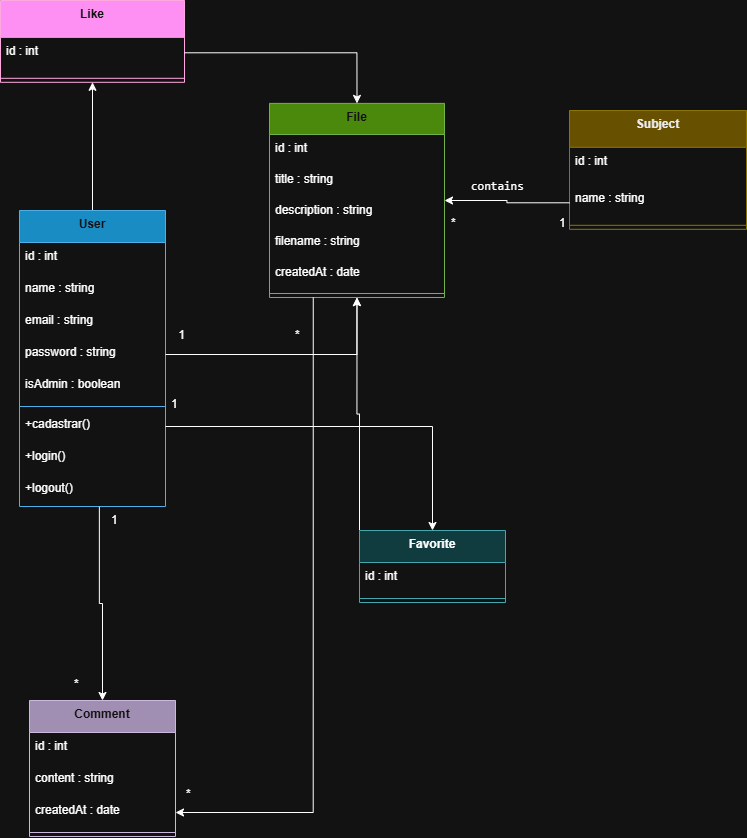

The diagram above was exported from draw.io. Its source (the exported page's mxGraphModel, read from the mxfile embedded in the PNG):
<mxGraphModel dx="1471" dy="850" grid="1" gridSize="10" guides="1" tooltips="1" connect="1" arrows="1" fold="1" page="1" pageScale="1" pageWidth="827" pageHeight="1169" math="0" shadow="0">
  <root>
    <mxCell id="0" />
    <mxCell id="1" parent="0" />
    <mxCell id="sH9iC5vC4HwpWuHNOHLK-37" edge="1" parent="1" source="d64mrdzcrITWGH3_K8Zr-46" style="edgeStyle=orthogonalEdgeStyle;rounded=0;orthogonalLoop=1;jettySize=auto;html=1;exitX=0.5;exitY=0;exitDx=0;exitDy=0;entryX=0.5;entryY=1;entryDx=0;entryDy=0;" target="d64mrdzcrITWGH3_K8Zr-71">
      <mxGeometry relative="1" as="geometry" />
    </mxCell>
    <mxCell id="d64mrdzcrITWGH3_K8Zr-46" parent="1" style="swimlane;fontStyle=1;align=center;verticalAlign=top;childLayout=stackLayout;horizontal=1;startSize=32;horizontalStack=0;resizeParent=1;resizeParentMax=0;resizeLast=0;collapsible=0;marginBottom=0;fillColor=#1ba1e2;strokeColor=#006EAF;fontColor=#ffffff;" value="User" vertex="1">
      <mxGeometry height="296" width="146" x="40" y="280" as="geometry" />
    </mxCell>
    <mxCell id="d64mrdzcrITWGH3_K8Zr-47" parent="d64mrdzcrITWGH3_K8Zr-46" style="text;strokeColor=none;fillColor=none;align=left;verticalAlign=top;spacingLeft=4;spacingRight=4;overflow=hidden;rotatable=0;points=[[0,0.5],[1,0.5]];portConstraint=eastwest;" value="id : int" vertex="1">
      <mxGeometry height="32" width="146" y="32" as="geometry" />
    </mxCell>
    <mxCell id="d64mrdzcrITWGH3_K8Zr-48" parent="d64mrdzcrITWGH3_K8Zr-46" style="text;strokeColor=none;fillColor=none;align=left;verticalAlign=top;spacingLeft=4;spacingRight=4;overflow=hidden;rotatable=0;points=[[0,0.5],[1,0.5]];portConstraint=eastwest;" value="name : string" vertex="1">
      <mxGeometry height="32" width="146" y="64" as="geometry" />
    </mxCell>
    <mxCell id="d64mrdzcrITWGH3_K8Zr-49" parent="d64mrdzcrITWGH3_K8Zr-46" style="text;strokeColor=none;fillColor=none;align=left;verticalAlign=top;spacingLeft=4;spacingRight=4;overflow=hidden;rotatable=0;points=[[0,0.5],[1,0.5]];portConstraint=eastwest;" value="email : string" vertex="1">
      <mxGeometry height="32" width="146" y="96" as="geometry" />
    </mxCell>
    <mxCell id="d64mrdzcrITWGH3_K8Zr-50" parent="d64mrdzcrITWGH3_K8Zr-46" style="text;strokeColor=none;fillColor=none;align=left;verticalAlign=top;spacingLeft=4;spacingRight=4;overflow=hidden;rotatable=0;points=[[0,0.5],[1,0.5]];portConstraint=eastwest;" value="password : string" vertex="1">
      <mxGeometry height="32" width="146" y="128" as="geometry" />
    </mxCell>
    <mxCell id="sH9iC5vC4HwpWuHNOHLK-42" parent="d64mrdzcrITWGH3_K8Zr-46" style="text;strokeColor=none;fillColor=none;align=left;verticalAlign=top;spacingLeft=4;spacingRight=4;overflow=hidden;rotatable=0;points=[[0,0.5],[1,0.5]];portConstraint=eastwest;" value="isAdmin : boolean&#10;" vertex="1">
      <mxGeometry height="32" width="146" y="160" as="geometry" />
    </mxCell>
    <mxCell id="d64mrdzcrITWGH3_K8Zr-51" parent="d64mrdzcrITWGH3_K8Zr-46" style="line;strokeWidth=1;fillColor=none;align=left;verticalAlign=middle;spacingTop=-1;spacingLeft=3;spacingRight=3;rotatable=0;labelPosition=right;points=[];portConstraint=eastwest;strokeColor=inherit;" vertex="1">
      <mxGeometry height="8" width="146" y="192" as="geometry" />
    </mxCell>
    <mxCell id="d64mrdzcrITWGH3_K8Zr-52" parent="d64mrdzcrITWGH3_K8Zr-46" style="text;strokeColor=none;fillColor=none;align=left;verticalAlign=top;spacingLeft=4;spacingRight=4;overflow=hidden;rotatable=0;points=[[0,0.5],[1,0.5]];portConstraint=eastwest;" value="+cadastrar()" vertex="1">
      <mxGeometry height="32" width="146" y="200" as="geometry" />
    </mxCell>
    <mxCell id="d64mrdzcrITWGH3_K8Zr-53" parent="d64mrdzcrITWGH3_K8Zr-46" style="text;strokeColor=none;fillColor=none;align=left;verticalAlign=top;spacingLeft=4;spacingRight=4;overflow=hidden;rotatable=0;points=[[0,0.5],[1,0.5]];portConstraint=eastwest;" value="+login()" vertex="1">
      <mxGeometry height="32" width="146" y="232" as="geometry" />
    </mxCell>
    <mxCell id="d64mrdzcrITWGH3_K8Zr-54" parent="d64mrdzcrITWGH3_K8Zr-46" style="text;strokeColor=none;fillColor=none;align=left;verticalAlign=top;spacingLeft=4;spacingRight=4;overflow=hidden;rotatable=0;points=[[0,0.5],[1,0.5]];portConstraint=eastwest;" value="+logout()" vertex="1">
      <mxGeometry height="32" width="146" y="264" as="geometry" />
    </mxCell>
    <mxCell id="d64mrdzcrITWGH3_K8Zr-55" parent="1" style="swimlane;fontStyle=1;align=center;verticalAlign=top;childLayout=stackLayout;horizontal=1;startSize=31.11111111111111;horizontalStack=0;resizeParent=1;resizeParentMax=0;resizeLast=0;collapsible=0;marginBottom=0;fillColor=#60a917;strokeColor=#2D7600;fontColor=#ffffff;" value="File" vertex="1">
      <mxGeometry height="194.11111111111111" width="175" x="290" y="172.89" as="geometry" />
    </mxCell>
    <mxCell id="d64mrdzcrITWGH3_K8Zr-56" parent="d64mrdzcrITWGH3_K8Zr-55" style="text;strokeColor=none;fillColor=none;align=left;verticalAlign=top;spacingLeft=4;spacingRight=4;overflow=hidden;rotatable=0;points=[[0,0.5],[1,0.5]];portConstraint=eastwest;" value="id : int" vertex="1">
      <mxGeometry height="31" width="175" y="31.11111111111111" as="geometry" />
    </mxCell>
    <mxCell id="d64mrdzcrITWGH3_K8Zr-57" parent="d64mrdzcrITWGH3_K8Zr-55" style="text;strokeColor=none;fillColor=none;align=left;verticalAlign=top;spacingLeft=4;spacingRight=4;overflow=hidden;rotatable=0;points=[[0,0.5],[1,0.5]];portConstraint=eastwest;" value="title : string" vertex="1">
      <mxGeometry height="31" width="175" y="62.111111111111114" as="geometry" />
    </mxCell>
    <mxCell id="d64mrdzcrITWGH3_K8Zr-58" parent="d64mrdzcrITWGH3_K8Zr-55" style="text;strokeColor=none;fillColor=none;align=left;verticalAlign=top;spacingLeft=4;spacingRight=4;overflow=hidden;rotatable=0;points=[[0,0.5],[1,0.5]];portConstraint=eastwest;" value="description : string" vertex="1">
      <mxGeometry height="31" width="175" y="93.11111111111111" as="geometry" />
    </mxCell>
    <mxCell id="d64mrdzcrITWGH3_K8Zr-59" parent="d64mrdzcrITWGH3_K8Zr-55" style="text;strokeColor=none;fillColor=none;align=left;verticalAlign=top;spacingLeft=4;spacingRight=4;overflow=hidden;rotatable=0;points=[[0,0.5],[1,0.5]];portConstraint=eastwest;" value="filename : string" vertex="1">
      <mxGeometry height="31" width="175" y="124.11111111111111" as="geometry" />
    </mxCell>
    <mxCell id="d64mrdzcrITWGH3_K8Zr-60" parent="d64mrdzcrITWGH3_K8Zr-55" style="text;strokeColor=none;fillColor=none;align=left;verticalAlign=top;spacingLeft=4;spacingRight=4;overflow=hidden;rotatable=0;points=[[0,0.5],[1,0.5]];portConstraint=eastwest;" value="createdAt : date&#10;" vertex="1">
      <mxGeometry height="31" width="175" y="155.11111111111111" as="geometry" />
    </mxCell>
    <mxCell id="d64mrdzcrITWGH3_K8Zr-61" parent="d64mrdzcrITWGH3_K8Zr-55" style="line;strokeWidth=1;fillColor=none;align=left;verticalAlign=middle;spacingTop=-1;spacingLeft=3;spacingRight=3;rotatable=0;labelPosition=right;points=[];portConstraint=eastwest;strokeColor=inherit;" vertex="1">
      <mxGeometry height="8" width="175" y="186.11111111111111" as="geometry" />
    </mxCell>
    <mxCell id="d64mrdzcrITWGH3_K8Zr-65" parent="1" style="swimlane;fontStyle=1;align=center;verticalAlign=top;childLayout=stackLayout;horizontal=1;startSize=36.8;horizontalStack=0;resizeParent=1;resizeParentMax=0;resizeLast=0;collapsible=0;marginBottom=0;fillColor=#e3c800;strokeColor=#B09500;fontColor=#000000;" value="Subject" vertex="1">
      <mxGeometry height="118.8" width="177" x="590" y="180" as="geometry" />
    </mxCell>
    <mxCell id="d64mrdzcrITWGH3_K8Zr-66" parent="d64mrdzcrITWGH3_K8Zr-65" style="text;strokeColor=none;fillColor=none;align=left;verticalAlign=top;spacingLeft=4;spacingRight=4;overflow=hidden;rotatable=0;points=[[0,0.5],[1,0.5]];portConstraint=eastwest;" value="id : int" vertex="1">
      <mxGeometry height="37" width="177" y="36.8" as="geometry" />
    </mxCell>
    <mxCell id="d64mrdzcrITWGH3_K8Zr-67" parent="d64mrdzcrITWGH3_K8Zr-65" style="text;strokeColor=none;fillColor=none;align=left;verticalAlign=top;spacingLeft=4;spacingRight=4;overflow=hidden;rotatable=0;points=[[0,0.5],[1,0.5]];portConstraint=eastwest;" value="name : string&#10;" vertex="1">
      <mxGeometry height="37" width="177" y="73.8" as="geometry" />
    </mxCell>
    <mxCell id="d64mrdzcrITWGH3_K8Zr-69" parent="d64mrdzcrITWGH3_K8Zr-65" style="line;strokeWidth=1;fillColor=none;align=left;verticalAlign=middle;spacingTop=-1;spacingLeft=3;spacingRight=3;rotatable=0;labelPosition=right;points=[];portConstraint=eastwest;strokeColor=inherit;" vertex="1">
      <mxGeometry height="8" width="177" y="110.8" as="geometry" />
    </mxCell>
    <mxCell id="d64mrdzcrITWGH3_K8Zr-71" parent="1" style="swimlane;fontStyle=1;align=center;verticalAlign=top;childLayout=stackLayout;horizontal=1;startSize=36.8;horizontalStack=0;resizeParent=1;resizeParentMax=0;resizeLast=0;collapsible=0;marginBottom=0;fillColor=#d80073;strokeColor=#A50040;fontColor=#ffffff;" value="Like" vertex="1">
      <mxGeometry height="81.8" width="184" x="21" y="70" as="geometry" />
    </mxCell>
    <mxCell id="d64mrdzcrITWGH3_K8Zr-72" parent="d64mrdzcrITWGH3_K8Zr-71" style="text;strokeColor=none;fillColor=none;align=left;verticalAlign=top;spacingLeft=4;spacingRight=4;overflow=hidden;rotatable=0;points=[[0,0.5],[1,0.5]];portConstraint=eastwest;" value="id : int" vertex="1">
      <mxGeometry height="37" width="184" y="36.8" as="geometry" />
    </mxCell>
    <mxCell id="d64mrdzcrITWGH3_K8Zr-74" parent="d64mrdzcrITWGH3_K8Zr-71" style="line;strokeWidth=1;fillColor=none;align=left;verticalAlign=middle;spacingTop=-1;spacingLeft=3;spacingRight=3;rotatable=0;labelPosition=right;points=[];portConstraint=eastwest;strokeColor=inherit;" vertex="1">
      <mxGeometry height="8" width="184" y="73.8" as="geometry" />
    </mxCell>
    <mxCell id="sH9iC5vC4HwpWuHNOHLK-1" parent="1" style="swimlane;fontStyle=1;align=center;verticalAlign=top;childLayout=stackLayout;horizontal=1;startSize=32;horizontalStack=0;resizeParent=1;resizeParentMax=0;resizeLast=0;collapsible=0;marginBottom=0;fillColor=#76608a;strokeColor=#432D57;fontColor=#ffffff;" value="Comment" vertex="1">
      <mxGeometry height="136" width="146" x="50" y="770" as="geometry" />
    </mxCell>
    <mxCell id="sH9iC5vC4HwpWuHNOHLK-2" parent="sH9iC5vC4HwpWuHNOHLK-1" style="text;strokeColor=none;fillColor=none;align=left;verticalAlign=top;spacingLeft=4;spacingRight=4;overflow=hidden;rotatable=0;points=[[0,0.5],[1,0.5]];portConstraint=eastwest;" value="id : int" vertex="1">
      <mxGeometry height="32" width="146" y="32" as="geometry" />
    </mxCell>
    <mxCell id="sH9iC5vC4HwpWuHNOHLK-3" parent="sH9iC5vC4HwpWuHNOHLK-1" style="text;strokeColor=none;fillColor=none;align=left;verticalAlign=top;spacingLeft=4;spacingRight=4;overflow=hidden;rotatable=0;points=[[0,0.5],[1,0.5]];portConstraint=eastwest;" value="content : string" vertex="1">
      <mxGeometry height="32" width="146" y="64" as="geometry" />
    </mxCell>
    <mxCell id="sH9iC5vC4HwpWuHNOHLK-4" parent="sH9iC5vC4HwpWuHNOHLK-1" style="text;strokeColor=none;fillColor=none;align=left;verticalAlign=top;spacingLeft=4;spacingRight=4;overflow=hidden;rotatable=0;points=[[0,0.5],[1,0.5]];portConstraint=eastwest;" value="createdAt : date&#10;" vertex="1">
      <mxGeometry height="32" width="146" y="96" as="geometry" />
    </mxCell>
    <mxCell id="sH9iC5vC4HwpWuHNOHLK-6" parent="sH9iC5vC4HwpWuHNOHLK-1" style="line;strokeWidth=1;fillColor=none;align=left;verticalAlign=middle;spacingTop=-1;spacingLeft=3;spacingRight=3;rotatable=0;labelPosition=right;points=[];portConstraint=eastwest;strokeColor=inherit;" vertex="1">
      <mxGeometry height="8" width="146" y="128" as="geometry" />
    </mxCell>
    <mxCell id="sH9iC5vC4HwpWuHNOHLK-41" edge="1" parent="1" source="sH9iC5vC4HwpWuHNOHLK-10" style="edgeStyle=orthogonalEdgeStyle;rounded=0;orthogonalLoop=1;jettySize=auto;html=1;exitX=0;exitY=0;exitDx=0;exitDy=0;entryX=0.5;entryY=1;entryDx=0;entryDy=0;" target="d64mrdzcrITWGH3_K8Zr-55">
      <mxGeometry relative="1" as="geometry">
        <mxPoint x="369.9999999999998" y="460" as="targetPoint" />
      </mxGeometry>
    </mxCell>
    <mxCell id="sH9iC5vC4HwpWuHNOHLK-10" parent="1" style="swimlane;fontStyle=1;align=center;verticalAlign=top;childLayout=stackLayout;horizontal=1;startSize=32;horizontalStack=0;resizeParent=1;resizeParentMax=0;resizeLast=0;collapsible=0;marginBottom=0;fillColor=#b0e3e6;strokeColor=#0e8088;" value="Favorite&#10;" vertex="1">
      <mxGeometry height="72" width="146" x="380" y="600" as="geometry" />
    </mxCell>
    <mxCell id="sH9iC5vC4HwpWuHNOHLK-11" parent="sH9iC5vC4HwpWuHNOHLK-10" style="text;strokeColor=none;fillColor=none;align=left;verticalAlign=top;spacingLeft=4;spacingRight=4;overflow=hidden;rotatable=0;points=[[0,0.5],[1,0.5]];portConstraint=eastwest;" value="id : int" vertex="1">
      <mxGeometry height="32" width="146" y="32" as="geometry" />
    </mxCell>
    <mxCell id="sH9iC5vC4HwpWuHNOHLK-15" parent="sH9iC5vC4HwpWuHNOHLK-10" style="line;strokeWidth=1;fillColor=none;align=left;verticalAlign=middle;spacingTop=-1;spacingLeft=3;spacingRight=3;rotatable=0;labelPosition=right;points=[];portConstraint=eastwest;strokeColor=inherit;" vertex="1">
      <mxGeometry height="8" width="146" y="64" as="geometry" />
    </mxCell>
    <mxCell id="sH9iC5vC4HwpWuHNOHLK-19" edge="1" parent="1" source="d64mrdzcrITWGH3_K8Zr-50" style="edgeStyle=orthogonalEdgeStyle;rounded=0;orthogonalLoop=1;jettySize=auto;html=1;exitX=1;exitY=0.5;exitDx=0;exitDy=0;" target="d64mrdzcrITWGH3_K8Zr-55">
      <mxGeometry relative="1" as="geometry" />
    </mxCell>
    <mxCell id="sH9iC5vC4HwpWuHNOHLK-20" parent="1" style="text;html=1;whiteSpace=wrap;strokeColor=none;fillColor=none;align=center;verticalAlign=middle;rounded=0;" value="1&amp;nbsp; &amp;nbsp; &amp;nbsp; &amp;nbsp; &amp;nbsp; &amp;nbsp; &amp;nbsp; &amp;nbsp; &amp;nbsp; &amp;nbsp; &amp;nbsp; &amp;nbsp; &amp;nbsp; &amp;nbsp; &amp;nbsp; &amp;nbsp; &amp;nbsp;*" vertex="1">
      <mxGeometry height="30" width="160" x="180" y="390" as="geometry" />
    </mxCell>
    <mxCell id="sH9iC5vC4HwpWuHNOHLK-26" edge="1" parent="1" source="d64mrdzcrITWGH3_K8Zr-67" style="edgeStyle=orthogonalEdgeStyle;rounded=0;orthogonalLoop=1;jettySize=auto;html=1;exitX=0;exitY=0.5;exitDx=0;exitDy=0;" target="d64mrdzcrITWGH3_K8Zr-55">
      <mxGeometry relative="1" as="geometry" />
    </mxCell>
    <mxCell id="sH9iC5vC4HwpWuHNOHLK-27" parent="1" style="text;whiteSpace=wrap;" value="*                               1" vertex="1">
      <mxGeometry height="20" width="120" x="470" y="278.8" as="geometry" />
    </mxCell>
    <mxCell id="sH9iC5vC4HwpWuHNOHLK-29" parent="1" style="text;whiteSpace=wrap;html=1;" value="&lt;pre class=&quot;overflow-visible! px-0!&quot; data-start=&quot;853&quot; data-end=&quot;872&quot;&gt;&lt;div class=&quot;relative w-full mt-4 mb-1&quot;&gt;&lt;div class=&quot;&quot;&gt;&lt;div class=&quot;contents&quot;&gt;&lt;div class=&quot;relative&quot;&gt;&lt;div class=&quot;h-full min-h-0 min-w-0&quot;&gt;&lt;div class=&quot;h-full min-h-0 min-w-0&quot;&gt;&lt;div class=&quot;border border-token-border-light border-radius-3xl corner-superellipse/1.1 rounded-3xl&quot;&gt;&lt;div class=&quot;h-full w-full border-radius-3xl bg-token-bg-elevated-secondary corner-superellipse/1.1 overflow-clip rounded-3xl lxnfua_clipPathFallback&quot;&gt;&lt;div class=&quot;relative&quot;&gt;&lt;div class=&quot;pe-11 pt-3&quot;&gt;&lt;div class=&quot;relative z-0 flex max-w-full&quot;&gt;&lt;div id=&quot;code-block-viewer&quot; dir=&quot;ltr&quot; class=&quot;q9tKkq_viewer cm-editor z-10 light:cm-light dark:cm-light flex h-full w-full flex-col items-stretch ͼs ͼ16&quot;&gt;&lt;div class=&quot;cm-scroller&quot;&gt;&lt;pre class=&quot;cm-content q9tKkq_readonly m-0&quot;&gt;&lt;code&gt;&lt;span&gt;contains&lt;/span&gt;&lt;/code&gt;&lt;/pre&gt;&lt;/div&gt;&lt;/div&gt;&lt;/div&gt;&lt;/div&gt;&lt;/div&gt;&lt;/div&gt;&lt;/div&gt;&lt;/div&gt;&lt;/div&gt;&lt;div class=&quot;&quot;&gt;&lt;div class=&quot;h-full min-h-0 min-w-0&quot;&gt;&lt;/div&gt;&lt;/div&gt;&lt;/div&gt;&lt;/div&gt;&lt;/div&gt;&lt;/div&gt;&lt;/pre&gt;" vertex="1">
      <mxGeometry height="60" width="90" x="490" y="230" as="geometry" />
    </mxCell>
    <mxCell id="sH9iC5vC4HwpWuHNOHLK-30" edge="1" parent="1" source="d64mrdzcrITWGH3_K8Zr-55" style="edgeStyle=orthogonalEdgeStyle;rounded=0;orthogonalLoop=1;jettySize=auto;html=1;exitX=0.25;exitY=1;exitDx=0;exitDy=0;entryX=1;entryY=0.5;entryDx=0;entryDy=0;" target="sH9iC5vC4HwpWuHNOHLK-4">
      <mxGeometry relative="1" as="geometry">
        <mxPoint x="289.9999999999998" y="382.5011111111112" as="sourcePoint" />
      </mxGeometry>
    </mxCell>
    <mxCell id="sH9iC5vC4HwpWuHNOHLK-31" parent="1" style="text;whiteSpace=wrap;html=1;" value="1" vertex="1">
      <mxGeometry height="40" width="40" x="190" y="460" as="geometry" />
    </mxCell>
    <mxCell id="sH9iC5vC4HwpWuHNOHLK-33" parent="1" style="text;whiteSpace=wrap;html=1;" value="*" vertex="1">
      <mxGeometry height="40" width="40" x="205" y="850" as="geometry" />
    </mxCell>
    <mxCell id="sH9iC5vC4HwpWuHNOHLK-34" edge="1" parent="1" source="d64mrdzcrITWGH3_K8Zr-54" style="edgeStyle=orthogonalEdgeStyle;rounded=0;orthogonalLoop=1;jettySize=auto;html=1;exitX=0.547;exitY=1.009;exitDx=0;exitDy=0;exitPerimeter=0;" target="sH9iC5vC4HwpWuHNOHLK-1">
      <mxGeometry relative="1" as="geometry" />
    </mxCell>
    <mxCell id="sH9iC5vC4HwpWuHNOHLK-35" parent="1" style="text;whiteSpace=wrap;html=1;" value="1" vertex="1">
      <mxGeometry height="40" width="40" x="130" y="576" as="geometry" />
    </mxCell>
    <mxCell id="sH9iC5vC4HwpWuHNOHLK-36" parent="1" style="text;whiteSpace=wrap;html=1;" value="*" vertex="1">
      <mxGeometry height="40" width="40" x="93" y="740" as="geometry" />
    </mxCell>
    <mxCell id="sH9iC5vC4HwpWuHNOHLK-38" edge="1" parent="1" style="edgeStyle=orthogonalEdgeStyle;rounded=0;orthogonalLoop=1;jettySize=auto;html=1;exitX=1;exitY=0.5;exitDx=0;exitDy=0;entryX=0.5;entryY=0;entryDx=0;entryDy=0;" target="d64mrdzcrITWGH3_K8Zr-55">
      <mxGeometry relative="1" as="geometry">
        <mxPoint x="204.99999999999977" y="122.30000000000007" as="sourcePoint" />
      </mxGeometry>
    </mxCell>
    <mxCell id="sH9iC5vC4HwpWuHNOHLK-39" edge="1" parent="1" source="d64mrdzcrITWGH3_K8Zr-52" style="edgeStyle=orthogonalEdgeStyle;rounded=0;orthogonalLoop=1;jettySize=auto;html=1;exitX=1;exitY=0.5;exitDx=0;exitDy=0;" target="sH9iC5vC4HwpWuHNOHLK-10">
      <mxGeometry relative="1" as="geometry" />
    </mxCell>
  </root>
</mxGraphModel>